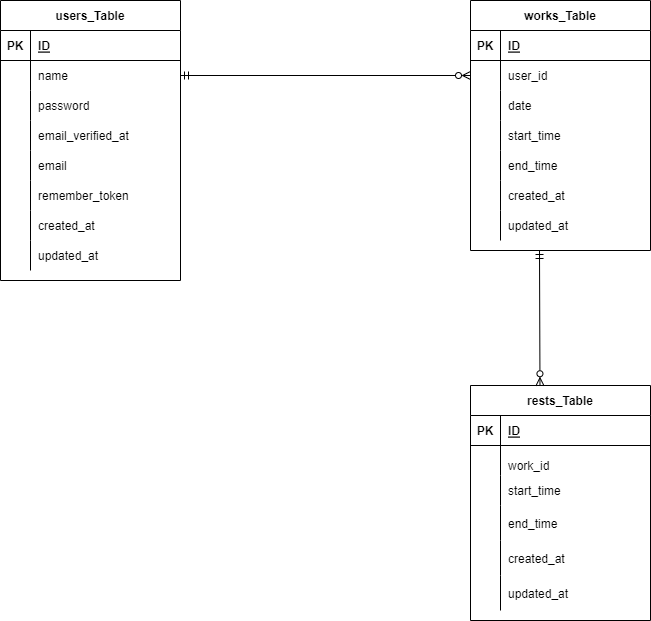

The diagram above was exported from draw.io. Its source (the exported page's mxGraphModel, read from the mxfile embedded in the PNG):
<mxGraphModel dx="562" dy="295" grid="1" gridSize="10" guides="1" tooltips="1" connect="1" arrows="1" fold="1" page="1" pageScale="1" pageWidth="827" pageHeight="1169" math="0" shadow="0">
  <root>
    <mxCell id="0" />
    <mxCell id="1" parent="0" />
    <mxCell id="2" value="users_Table" style="shape=table;startSize=30;container=1;collapsible=1;childLayout=tableLayout;fixedRows=1;rowLines=0;fontStyle=1;align=center;resizeLast=1;" parent="1" vertex="1">
      <mxGeometry x="40" y="40" width="180" height="280" as="geometry" />
    </mxCell>
    <mxCell id="3" value="" style="shape=partialRectangle;collapsible=0;dropTarget=0;pointerEvents=0;fillColor=none;top=0;left=0;bottom=1;right=0;points=[[0,0.5],[1,0.5]];portConstraint=eastwest;" parent="2" vertex="1">
      <mxGeometry y="30" width="180" height="30" as="geometry" />
    </mxCell>
    <mxCell id="4" value="PK" style="shape=partialRectangle;connectable=0;fillColor=none;top=0;left=0;bottom=0;right=0;fontStyle=1;overflow=hidden;" parent="3" vertex="1">
      <mxGeometry width="30" height="30" as="geometry">
        <mxRectangle width="30" height="30" as="alternateBounds" />
      </mxGeometry>
    </mxCell>
    <mxCell id="5" value="ID" style="shape=partialRectangle;connectable=0;fillColor=none;top=0;left=0;bottom=0;right=0;align=left;spacingLeft=6;fontStyle=5;overflow=hidden;" parent="3" vertex="1">
      <mxGeometry x="30" width="150" height="30" as="geometry">
        <mxRectangle width="150" height="30" as="alternateBounds" />
      </mxGeometry>
    </mxCell>
    <mxCell id="6" value="" style="shape=partialRectangle;collapsible=0;dropTarget=0;pointerEvents=0;fillColor=none;top=0;left=0;bottom=0;right=0;points=[[0,0.5],[1,0.5]];portConstraint=eastwest;" parent="2" vertex="1">
      <mxGeometry y="60" width="180" height="30" as="geometry" />
    </mxCell>
    <mxCell id="7" value="" style="shape=partialRectangle;connectable=0;fillColor=none;top=0;left=0;bottom=0;right=0;editable=1;overflow=hidden;" parent="6" vertex="1">
      <mxGeometry width="30" height="30" as="geometry">
        <mxRectangle width="30" height="30" as="alternateBounds" />
      </mxGeometry>
    </mxCell>
    <mxCell id="8" value="name    " style="shape=partialRectangle;connectable=0;fillColor=none;top=0;left=0;bottom=0;right=0;align=left;spacingLeft=6;overflow=hidden;" parent="6" vertex="1">
      <mxGeometry x="30" width="150" height="30" as="geometry">
        <mxRectangle width="150" height="30" as="alternateBounds" />
      </mxGeometry>
    </mxCell>
    <mxCell id="9" value="" style="shape=partialRectangle;collapsible=0;dropTarget=0;pointerEvents=0;fillColor=none;top=0;left=0;bottom=0;right=0;points=[[0,0.5],[1,0.5]];portConstraint=eastwest;" parent="2" vertex="1">
      <mxGeometry y="90" width="180" height="30" as="geometry" />
    </mxCell>
    <mxCell id="10" value="" style="shape=partialRectangle;connectable=0;fillColor=none;top=0;left=0;bottom=0;right=0;editable=1;overflow=hidden;" parent="9" vertex="1">
      <mxGeometry width="30" height="30" as="geometry">
        <mxRectangle width="30" height="30" as="alternateBounds" />
      </mxGeometry>
    </mxCell>
    <mxCell id="11" value="password" style="shape=partialRectangle;connectable=0;fillColor=none;top=0;left=0;bottom=0;right=0;align=left;spacingLeft=6;overflow=hidden;" parent="9" vertex="1">
      <mxGeometry x="30" width="150" height="30" as="geometry">
        <mxRectangle width="150" height="30" as="alternateBounds" />
      </mxGeometry>
    </mxCell>
    <mxCell id="68" style="shape=partialRectangle;collapsible=0;dropTarget=0;pointerEvents=0;fillColor=none;top=0;left=0;bottom=0;right=0;points=[[0,0.5],[1,0.5]];portConstraint=eastwest;" vertex="1" parent="2">
      <mxGeometry y="120" width="180" height="30" as="geometry" />
    </mxCell>
    <mxCell id="69" style="shape=partialRectangle;connectable=0;fillColor=none;top=0;left=0;bottom=0;right=0;editable=1;overflow=hidden;" vertex="1" parent="68">
      <mxGeometry width="30" height="30" as="geometry">
        <mxRectangle width="30" height="30" as="alternateBounds" />
      </mxGeometry>
    </mxCell>
    <mxCell id="70" value="email_verified_at" style="shape=partialRectangle;connectable=0;fillColor=none;top=0;left=0;bottom=0;right=0;align=left;spacingLeft=6;overflow=hidden;" vertex="1" parent="68">
      <mxGeometry x="30" width="150" height="30" as="geometry">
        <mxRectangle width="150" height="30" as="alternateBounds" />
      </mxGeometry>
    </mxCell>
    <mxCell id="12" value="" style="shape=partialRectangle;collapsible=0;dropTarget=0;pointerEvents=0;fillColor=none;top=0;left=0;bottom=0;right=0;points=[[0,0.5],[1,0.5]];portConstraint=eastwest;" parent="2" vertex="1">
      <mxGeometry y="150" width="180" height="30" as="geometry" />
    </mxCell>
    <mxCell id="13" value="" style="shape=partialRectangle;connectable=0;fillColor=none;top=0;left=0;bottom=0;right=0;editable=1;overflow=hidden;" parent="12" vertex="1">
      <mxGeometry width="30" height="30" as="geometry">
        <mxRectangle width="30" height="30" as="alternateBounds" />
      </mxGeometry>
    </mxCell>
    <mxCell id="14" value="email" style="shape=partialRectangle;connectable=0;fillColor=none;top=0;left=0;bottom=0;right=0;align=left;spacingLeft=6;overflow=hidden;" parent="12" vertex="1">
      <mxGeometry x="30" width="150" height="30" as="geometry">
        <mxRectangle width="150" height="30" as="alternateBounds" />
      </mxGeometry>
    </mxCell>
    <mxCell id="83" style="shape=partialRectangle;collapsible=0;dropTarget=0;pointerEvents=0;fillColor=none;top=0;left=0;bottom=0;right=0;points=[[0,0.5],[1,0.5]];portConstraint=eastwest;" vertex="1" parent="2">
      <mxGeometry y="180" width="180" height="30" as="geometry" />
    </mxCell>
    <mxCell id="84" style="shape=partialRectangle;connectable=0;fillColor=none;top=0;left=0;bottom=0;right=0;editable=1;overflow=hidden;" vertex="1" parent="83">
      <mxGeometry width="30" height="30" as="geometry">
        <mxRectangle width="30" height="30" as="alternateBounds" />
      </mxGeometry>
    </mxCell>
    <mxCell id="85" value="remember_token    " style="shape=partialRectangle;connectable=0;fillColor=none;top=0;left=0;bottom=0;right=0;align=left;spacingLeft=6;overflow=hidden;" vertex="1" parent="83">
      <mxGeometry x="30" width="150" height="30" as="geometry">
        <mxRectangle width="150" height="30" as="alternateBounds" />
      </mxGeometry>
    </mxCell>
    <mxCell id="80" style="shape=partialRectangle;collapsible=0;dropTarget=0;pointerEvents=0;fillColor=none;top=0;left=0;bottom=0;right=0;points=[[0,0.5],[1,0.5]];portConstraint=eastwest;" vertex="1" parent="2">
      <mxGeometry y="210" width="180" height="30" as="geometry" />
    </mxCell>
    <mxCell id="81" style="shape=partialRectangle;connectable=0;fillColor=none;top=0;left=0;bottom=0;right=0;editable=1;overflow=hidden;" vertex="1" parent="80">
      <mxGeometry width="30" height="30" as="geometry">
        <mxRectangle width="30" height="30" as="alternateBounds" />
      </mxGeometry>
    </mxCell>
    <mxCell id="82" value="created_at" style="shape=partialRectangle;connectable=0;fillColor=none;top=0;left=0;bottom=0;right=0;align=left;spacingLeft=6;overflow=hidden;" vertex="1" parent="80">
      <mxGeometry x="30" width="150" height="30" as="geometry">
        <mxRectangle width="150" height="30" as="alternateBounds" />
      </mxGeometry>
    </mxCell>
    <mxCell id="77" style="shape=partialRectangle;collapsible=0;dropTarget=0;pointerEvents=0;fillColor=none;top=0;left=0;bottom=0;right=0;points=[[0,0.5],[1,0.5]];portConstraint=eastwest;" vertex="1" parent="2">
      <mxGeometry y="240" width="180" height="30" as="geometry" />
    </mxCell>
    <mxCell id="78" style="shape=partialRectangle;connectable=0;fillColor=none;top=0;left=0;bottom=0;right=0;editable=1;overflow=hidden;" vertex="1" parent="77">
      <mxGeometry width="30" height="30" as="geometry">
        <mxRectangle width="30" height="30" as="alternateBounds" />
      </mxGeometry>
    </mxCell>
    <mxCell id="79" value="updated_at" style="shape=partialRectangle;connectable=0;fillColor=none;top=0;left=0;bottom=0;right=0;align=left;spacingLeft=6;overflow=hidden;" vertex="1" parent="77">
      <mxGeometry x="30" width="150" height="30" as="geometry">
        <mxRectangle width="150" height="30" as="alternateBounds" />
      </mxGeometry>
    </mxCell>
    <mxCell id="15" value="works_Table" style="shape=table;startSize=30;container=1;collapsible=1;childLayout=tableLayout;fixedRows=1;rowLines=0;fontStyle=1;align=center;resizeLast=1;" parent="1" vertex="1">
      <mxGeometry x="510" y="40" width="180" height="250" as="geometry" />
    </mxCell>
    <mxCell id="16" value="" style="shape=partialRectangle;collapsible=0;dropTarget=0;pointerEvents=0;fillColor=none;top=0;left=0;bottom=1;right=0;points=[[0,0.5],[1,0.5]];portConstraint=eastwest;" parent="15" vertex="1">
      <mxGeometry y="30" width="180" height="30" as="geometry" />
    </mxCell>
    <mxCell id="17" value="PK" style="shape=partialRectangle;connectable=0;fillColor=none;top=0;left=0;bottom=0;right=0;fontStyle=1;overflow=hidden;" parent="16" vertex="1">
      <mxGeometry width="30" height="30" as="geometry">
        <mxRectangle width="30" height="30" as="alternateBounds" />
      </mxGeometry>
    </mxCell>
    <mxCell id="18" value="ID" style="shape=partialRectangle;connectable=0;fillColor=none;top=0;left=0;bottom=0;right=0;align=left;spacingLeft=6;fontStyle=5;overflow=hidden;" parent="16" vertex="1">
      <mxGeometry x="30" width="150" height="30" as="geometry">
        <mxRectangle width="150" height="30" as="alternateBounds" />
      </mxGeometry>
    </mxCell>
    <mxCell id="19" value="" style="shape=partialRectangle;collapsible=0;dropTarget=0;pointerEvents=0;fillColor=none;top=0;left=0;bottom=0;right=0;points=[[0,0.5],[1,0.5]];portConstraint=eastwest;" parent="15" vertex="1">
      <mxGeometry y="60" width="180" height="30" as="geometry" />
    </mxCell>
    <mxCell id="20" value="" style="shape=partialRectangle;connectable=0;fillColor=none;top=0;left=0;bottom=0;right=0;editable=1;overflow=hidden;" parent="19" vertex="1">
      <mxGeometry width="30" height="30" as="geometry">
        <mxRectangle width="30" height="30" as="alternateBounds" />
      </mxGeometry>
    </mxCell>
    <mxCell id="21" value="user_id" style="shape=partialRectangle;connectable=0;fillColor=none;top=0;left=0;bottom=0;right=0;align=left;spacingLeft=6;overflow=hidden;" parent="19" vertex="1">
      <mxGeometry x="30" width="150" height="30" as="geometry">
        <mxRectangle width="150" height="30" as="alternateBounds" />
      </mxGeometry>
    </mxCell>
    <mxCell id="22" value="" style="shape=partialRectangle;collapsible=0;dropTarget=0;pointerEvents=0;fillColor=none;top=0;left=0;bottom=0;right=0;points=[[0,0.5],[1,0.5]];portConstraint=eastwest;" parent="15" vertex="1">
      <mxGeometry y="90" width="180" height="30" as="geometry" />
    </mxCell>
    <mxCell id="23" value="" style="shape=partialRectangle;connectable=0;fillColor=none;top=0;left=0;bottom=0;right=0;editable=1;overflow=hidden;" parent="22" vertex="1">
      <mxGeometry width="30" height="30" as="geometry">
        <mxRectangle width="30" height="30" as="alternateBounds" />
      </mxGeometry>
    </mxCell>
    <mxCell id="24" value="date" style="shape=partialRectangle;connectable=0;fillColor=none;top=0;left=0;bottom=0;right=0;align=left;spacingLeft=6;overflow=hidden;" parent="22" vertex="1">
      <mxGeometry x="30" width="150" height="30" as="geometry">
        <mxRectangle width="150" height="30" as="alternateBounds" />
      </mxGeometry>
    </mxCell>
    <mxCell id="25" value="" style="shape=partialRectangle;collapsible=0;dropTarget=0;pointerEvents=0;fillColor=none;top=0;left=0;bottom=0;right=0;points=[[0,0.5],[1,0.5]];portConstraint=eastwest;verticalAlign=bottom;" parent="15" vertex="1">
      <mxGeometry y="120" width="180" height="30" as="geometry" />
    </mxCell>
    <mxCell id="26" value="" style="shape=partialRectangle;connectable=0;fillColor=none;top=0;left=0;bottom=0;right=0;editable=1;overflow=hidden;" parent="25" vertex="1">
      <mxGeometry width="30" height="30" as="geometry">
        <mxRectangle width="30" height="30" as="alternateBounds" />
      </mxGeometry>
    </mxCell>
    <mxCell id="27" value="start_time" style="shape=partialRectangle;connectable=0;fillColor=none;top=0;left=0;bottom=0;right=0;align=left;spacingLeft=6;overflow=hidden;verticalAlign=middle;" parent="25" vertex="1">
      <mxGeometry x="30" width="150" height="30" as="geometry">
        <mxRectangle width="150" height="30" as="alternateBounds" />
      </mxGeometry>
    </mxCell>
    <mxCell id="54" style="shape=partialRectangle;collapsible=0;dropTarget=0;pointerEvents=0;fillColor=none;top=0;left=0;bottom=0;right=0;points=[[0,0.5],[1,0.5]];portConstraint=eastwest;verticalAlign=bottom;" parent="15" vertex="1">
      <mxGeometry y="150" width="180" height="30" as="geometry" />
    </mxCell>
    <mxCell id="55" style="shape=partialRectangle;connectable=0;fillColor=none;top=0;left=0;bottom=0;right=0;editable=1;overflow=hidden;" parent="54" vertex="1">
      <mxGeometry width="30" height="30" as="geometry">
        <mxRectangle width="30" height="30" as="alternateBounds" />
      </mxGeometry>
    </mxCell>
    <mxCell id="56" value="end_time" style="shape=partialRectangle;connectable=0;fillColor=none;top=0;left=0;bottom=0;right=0;align=left;spacingLeft=6;overflow=hidden;verticalAlign=middle;" parent="54" vertex="1">
      <mxGeometry x="30" width="150" height="30" as="geometry">
        <mxRectangle width="150" height="30" as="alternateBounds" />
      </mxGeometry>
    </mxCell>
    <mxCell id="89" style="shape=partialRectangle;collapsible=0;dropTarget=0;pointerEvents=0;fillColor=none;top=0;left=0;bottom=0;right=0;points=[[0,0.5],[1,0.5]];portConstraint=eastwest;verticalAlign=bottom;" vertex="1" parent="15">
      <mxGeometry y="180" width="180" height="30" as="geometry" />
    </mxCell>
    <mxCell id="90" style="shape=partialRectangle;connectable=0;fillColor=none;top=0;left=0;bottom=0;right=0;editable=1;overflow=hidden;" vertex="1" parent="89">
      <mxGeometry width="30" height="30" as="geometry">
        <mxRectangle width="30" height="30" as="alternateBounds" />
      </mxGeometry>
    </mxCell>
    <mxCell id="91" value="created_at" style="shape=partialRectangle;connectable=0;fillColor=none;top=0;left=0;bottom=0;right=0;align=left;spacingLeft=6;overflow=hidden;verticalAlign=middle;" vertex="1" parent="89">
      <mxGeometry x="30" width="150" height="30" as="geometry">
        <mxRectangle width="150" height="30" as="alternateBounds" />
      </mxGeometry>
    </mxCell>
    <mxCell id="86" style="shape=partialRectangle;collapsible=0;dropTarget=0;pointerEvents=0;fillColor=none;top=0;left=0;bottom=0;right=0;points=[[0,0.5],[1,0.5]];portConstraint=eastwest;verticalAlign=bottom;" vertex="1" parent="15">
      <mxGeometry y="210" width="180" height="30" as="geometry" />
    </mxCell>
    <mxCell id="87" style="shape=partialRectangle;connectable=0;fillColor=none;top=0;left=0;bottom=0;right=0;editable=1;overflow=hidden;" vertex="1" parent="86">
      <mxGeometry width="30" height="30" as="geometry">
        <mxRectangle width="30" height="30" as="alternateBounds" />
      </mxGeometry>
    </mxCell>
    <mxCell id="88" value="updated_at" style="shape=partialRectangle;connectable=0;fillColor=none;top=0;left=0;bottom=0;right=0;align=left;spacingLeft=6;overflow=hidden;verticalAlign=middle;" vertex="1" parent="86">
      <mxGeometry x="30" width="150" height="30" as="geometry">
        <mxRectangle width="150" height="30" as="alternateBounds" />
      </mxGeometry>
    </mxCell>
    <mxCell id="41" value="rests_Table" style="shape=table;startSize=30;container=1;collapsible=1;childLayout=tableLayout;fixedRows=1;rowLines=0;fontStyle=1;align=center;resizeLast=1;" parent="1" vertex="1">
      <mxGeometry x="510" y="425" width="180" height="235" as="geometry" />
    </mxCell>
    <mxCell id="42" value="" style="shape=partialRectangle;collapsible=0;dropTarget=0;pointerEvents=0;fillColor=none;top=0;left=0;bottom=1;right=0;points=[[0,0.5],[1,0.5]];portConstraint=eastwest;" parent="41" vertex="1">
      <mxGeometry y="30" width="180" height="30" as="geometry" />
    </mxCell>
    <mxCell id="43" value="PK" style="shape=partialRectangle;connectable=0;fillColor=none;top=0;left=0;bottom=0;right=0;fontStyle=1;overflow=hidden;" parent="42" vertex="1">
      <mxGeometry width="30" height="30" as="geometry">
        <mxRectangle width="30" height="30" as="alternateBounds" />
      </mxGeometry>
    </mxCell>
    <mxCell id="44" value="ID" style="shape=partialRectangle;connectable=0;fillColor=none;top=0;left=0;bottom=0;right=0;align=left;spacingLeft=6;fontStyle=5;overflow=hidden;" parent="42" vertex="1">
      <mxGeometry x="30" width="150" height="30" as="geometry">
        <mxRectangle width="150" height="30" as="alternateBounds" />
      </mxGeometry>
    </mxCell>
    <mxCell id="65" style="shape=partialRectangle;collapsible=0;dropTarget=0;pointerEvents=0;fillColor=none;top=0;left=0;bottom=0;right=0;points=[[0,0.5],[1,0.5]];portConstraint=eastwest;" vertex="1" parent="41">
      <mxGeometry y="60" width="180" height="30" as="geometry" />
    </mxCell>
    <mxCell id="66" style="shape=partialRectangle;connectable=0;fillColor=none;top=0;left=0;bottom=0;right=0;editable=1;overflow=hidden;" vertex="1" parent="65">
      <mxGeometry width="30" height="30" as="geometry">
        <mxRectangle width="30" height="30" as="alternateBounds" />
      </mxGeometry>
    </mxCell>
    <mxCell id="67" value="work_id" style="shape=partialRectangle;connectable=0;fillColor=none;top=0;left=0;bottom=0;right=0;align=left;spacingLeft=6;overflow=hidden;verticalAlign=bottom;" vertex="1" parent="65">
      <mxGeometry x="30" width="150" height="30" as="geometry">
        <mxRectangle width="150" height="30" as="alternateBounds" />
      </mxGeometry>
    </mxCell>
    <mxCell id="51" value="" style="shape=partialRectangle;collapsible=0;dropTarget=0;pointerEvents=0;fillColor=none;top=0;left=0;bottom=0;right=0;points=[[0,0.5],[1,0.5]];portConstraint=eastwest;" parent="41" vertex="1">
      <mxGeometry y="90" width="180" height="30" as="geometry" />
    </mxCell>
    <mxCell id="52" value="" style="shape=partialRectangle;connectable=0;fillColor=none;top=0;left=0;bottom=0;right=0;editable=1;overflow=hidden;" parent="51" vertex="1">
      <mxGeometry width="30" height="30" as="geometry">
        <mxRectangle width="30" height="30" as="alternateBounds" />
      </mxGeometry>
    </mxCell>
    <mxCell id="53" value="start_time" style="shape=partialRectangle;connectable=0;fillColor=none;top=0;left=0;bottom=0;right=0;align=left;spacingLeft=6;overflow=hidden;" parent="51" vertex="1">
      <mxGeometry x="30" width="150" height="30" as="geometry">
        <mxRectangle width="150" height="30" as="alternateBounds" />
      </mxGeometry>
    </mxCell>
    <mxCell id="57" style="shape=partialRectangle;collapsible=0;dropTarget=0;pointerEvents=0;fillColor=none;top=0;left=0;bottom=0;right=0;points=[[0,0.5],[1,0.5]];portConstraint=eastwest;" parent="41" vertex="1">
      <mxGeometry y="120" width="180" height="35" as="geometry" />
    </mxCell>
    <mxCell id="58" style="shape=partialRectangle;connectable=0;fillColor=none;top=0;left=0;bottom=0;right=0;editable=1;overflow=hidden;" parent="57" vertex="1">
      <mxGeometry width="30" height="35" as="geometry">
        <mxRectangle width="30" height="35" as="alternateBounds" />
      </mxGeometry>
    </mxCell>
    <mxCell id="59" value="end_time" style="shape=partialRectangle;connectable=0;fillColor=none;top=0;left=0;bottom=0;right=0;align=left;spacingLeft=6;overflow=hidden;" parent="57" vertex="1">
      <mxGeometry x="30" width="150" height="35" as="geometry">
        <mxRectangle width="150" height="35" as="alternateBounds" />
      </mxGeometry>
    </mxCell>
    <mxCell id="95" style="shape=partialRectangle;collapsible=0;dropTarget=0;pointerEvents=0;fillColor=none;top=0;left=0;bottom=0;right=0;points=[[0,0.5],[1,0.5]];portConstraint=eastwest;" vertex="1" parent="41">
      <mxGeometry y="155" width="180" height="35" as="geometry" />
    </mxCell>
    <mxCell id="96" style="shape=partialRectangle;connectable=0;fillColor=none;top=0;left=0;bottom=0;right=0;editable=1;overflow=hidden;" vertex="1" parent="95">
      <mxGeometry width="30" height="35" as="geometry">
        <mxRectangle width="30" height="35" as="alternateBounds" />
      </mxGeometry>
    </mxCell>
    <mxCell id="97" value="created_at" style="shape=partialRectangle;connectable=0;fillColor=none;top=0;left=0;bottom=0;right=0;align=left;spacingLeft=6;overflow=hidden;" vertex="1" parent="95">
      <mxGeometry x="30" width="150" height="35" as="geometry">
        <mxRectangle width="150" height="35" as="alternateBounds" />
      </mxGeometry>
    </mxCell>
    <mxCell id="92" style="shape=partialRectangle;collapsible=0;dropTarget=0;pointerEvents=0;fillColor=none;top=0;left=0;bottom=0;right=0;points=[[0,0.5],[1,0.5]];portConstraint=eastwest;" vertex="1" parent="41">
      <mxGeometry y="190" width="180" height="35" as="geometry" />
    </mxCell>
    <mxCell id="93" style="shape=partialRectangle;connectable=0;fillColor=none;top=0;left=0;bottom=0;right=0;editable=1;overflow=hidden;" vertex="1" parent="92">
      <mxGeometry width="30" height="35" as="geometry">
        <mxRectangle width="30" height="35" as="alternateBounds" />
      </mxGeometry>
    </mxCell>
    <mxCell id="94" value="updated_at" style="shape=partialRectangle;connectable=0;fillColor=none;top=0;left=0;bottom=0;right=0;align=left;spacingLeft=6;overflow=hidden;" vertex="1" parent="92">
      <mxGeometry x="30" width="150" height="35" as="geometry">
        <mxRectangle width="150" height="35" as="alternateBounds" />
      </mxGeometry>
    </mxCell>
    <mxCell id="62" value="" style="fontSize=12;html=1;endArrow=ERzeroToMany;rounded=1;strokeColor=default;endFill=0;startArrow=ERmandOne;startFill=0;entryX=0;entryY=0.5;entryDx=0;entryDy=0;fontStyle=1;exitX=1;exitY=0.5;exitDx=0;exitDy=0;" parent="1" source="6" target="19" edge="1">
      <mxGeometry width="100" height="100" relative="1" as="geometry">
        <mxPoint x="230" y="115" as="sourcePoint" />
        <mxPoint x="90" y="290" as="targetPoint" />
      </mxGeometry>
    </mxCell>
    <mxCell id="98" value="" style="fontSize=12;html=1;endArrow=ERzeroToMany;rounded=1;strokeColor=default;endFill=0;startArrow=ERmandOne;startFill=0;fontStyle=1;entryX=0.386;entryY=0.001;entryDx=0;entryDy=0;entryPerimeter=0;" edge="1" parent="1" target="41">
      <mxGeometry width="100" height="100" relative="1" as="geometry">
        <mxPoint x="579" y="290" as="sourcePoint" />
        <mxPoint x="580" y="420" as="targetPoint" />
      </mxGeometry>
    </mxCell>
  </root>
</mxGraphModel>